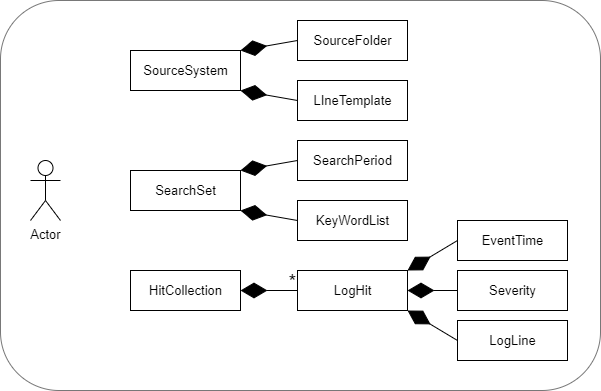

The diagram above was exported from draw.io. Its source (the exported page's mxGraphModel, read from the mxfile embedded in the PNG):
<mxGraphModel dx="1422" dy="959" grid="1" gridSize="10" guides="1" tooltips="1" connect="1" arrows="1" fold="1" page="1" pageScale="1" pageWidth="1169" pageHeight="827" math="0" shadow="0">
  <root>
    <mxCell id="0" />
    <mxCell id="1" parent="0" />
    <mxCell id="UXEAEc8iURHgAGh761oU-20" value="" style="rounded=1;whiteSpace=wrap;html=1;labelBackgroundColor=none;fontSize=13;fillColor=none;glass=0;sketch=0;strokeColor=#787878;" parent="1" vertex="1">
      <mxGeometry x="280" y="190" width="600" height="390" as="geometry" />
    </mxCell>
    <mxCell id="UXEAEc8iURHgAGh761oU-1" value="&lt;font style=&quot;font-size: 13px;&quot;&gt;SourceSystem&lt;/font&gt;" style="html=1;" parent="1" vertex="1">
      <mxGeometry x="410" y="240" width="110" height="40" as="geometry" />
    </mxCell>
    <mxCell id="UXEAEc8iURHgAGh761oU-2" value="Actor" style="shape=umlActor;verticalLabelPosition=bottom;verticalAlign=top;html=1;fontSize=13;" parent="1" vertex="1">
      <mxGeometry x="310" y="350" width="30" height="60" as="geometry" />
    </mxCell>
    <mxCell id="UXEAEc8iURHgAGh761oU-3" value="SourceFolder" style="html=1;fontSize=13;" parent="1" vertex="1">
      <mxGeometry x="577" y="210" width="110" height="40" as="geometry" />
    </mxCell>
    <mxCell id="UXEAEc8iURHgAGh761oU-4" value="LIneTemplate" style="html=1;fontSize=13;" parent="1" vertex="1">
      <mxGeometry x="577" y="270" width="110" height="40" as="geometry" />
    </mxCell>
    <mxCell id="UXEAEc8iURHgAGh761oU-5" value="" style="endArrow=diamondThin;endFill=1;endSize=24;html=1;rounded=0;entryX=1;entryY=0;entryDx=0;entryDy=0;exitX=0;exitY=0.5;exitDx=0;exitDy=0;" parent="1" source="UXEAEc8iURHgAGh761oU-3" target="UXEAEc8iURHgAGh761oU-1" edge="1">
      <mxGeometry width="160" relative="1" as="geometry">
        <mxPoint x="440" y="410" as="sourcePoint" />
        <mxPoint x="600" y="410" as="targetPoint" />
      </mxGeometry>
    </mxCell>
    <mxCell id="UXEAEc8iURHgAGh761oU-6" value="" style="endArrow=diamondThin;endFill=1;endSize=24;html=1;rounded=0;entryX=1;entryY=1;entryDx=0;entryDy=0;exitX=0;exitY=0.5;exitDx=0;exitDy=0;" parent="1" source="UXEAEc8iURHgAGh761oU-4" target="UXEAEc8iURHgAGh761oU-1" edge="1">
      <mxGeometry width="160" relative="1" as="geometry">
        <mxPoint x="540" y="380" as="sourcePoint" />
        <mxPoint x="700" y="380" as="targetPoint" />
      </mxGeometry>
    </mxCell>
    <mxCell id="UXEAEc8iURHgAGh761oU-7" value="&lt;font style=&quot;font-size: 13px;&quot;&gt;SearchSet&lt;/font&gt;" style="html=1;" parent="1" vertex="1">
      <mxGeometry x="410" y="360" width="110" height="40" as="geometry" />
    </mxCell>
    <mxCell id="UXEAEc8iURHgAGh761oU-8" value="SearchPeriod" style="html=1;fontSize=13;" parent="1" vertex="1">
      <mxGeometry x="577" y="330" width="110" height="40" as="geometry" />
    </mxCell>
    <mxCell id="UXEAEc8iURHgAGh761oU-9" value="KeyWordList" style="html=1;fontSize=13;" parent="1" vertex="1">
      <mxGeometry x="577" y="390" width="110" height="40" as="geometry" />
    </mxCell>
    <mxCell id="UXEAEc8iURHgAGh761oU-10" value="" style="endArrow=diamondThin;endFill=1;endSize=24;html=1;rounded=0;entryX=1;entryY=0;entryDx=0;entryDy=0;exitX=0;exitY=0.5;exitDx=0;exitDy=0;" parent="1" source="UXEAEc8iURHgAGh761oU-8" target="UXEAEc8iURHgAGh761oU-7" edge="1">
      <mxGeometry width="160" relative="1" as="geometry">
        <mxPoint x="440" y="530" as="sourcePoint" />
        <mxPoint x="600" y="530" as="targetPoint" />
      </mxGeometry>
    </mxCell>
    <mxCell id="UXEAEc8iURHgAGh761oU-11" value="" style="endArrow=diamondThin;endFill=1;endSize=24;html=1;rounded=0;entryX=1;entryY=1;entryDx=0;entryDy=0;exitX=0;exitY=0.5;exitDx=0;exitDy=0;" parent="1" source="UXEAEc8iURHgAGh761oU-9" target="UXEAEc8iURHgAGh761oU-7" edge="1">
      <mxGeometry width="160" relative="1" as="geometry">
        <mxPoint x="540" y="500" as="sourcePoint" />
        <mxPoint x="700" y="500" as="targetPoint" />
      </mxGeometry>
    </mxCell>
    <mxCell id="UXEAEc8iURHgAGh761oU-12" value="HitCollection" style="html=1;fontSize=13;" parent="1" vertex="1">
      <mxGeometry x="410" y="460" width="110" height="40" as="geometry" />
    </mxCell>
    <mxCell id="UXEAEc8iURHgAGh761oU-13" value="LogHit" style="html=1;fontSize=13;" parent="1" vertex="1">
      <mxGeometry x="577" y="460" width="110" height="40" as="geometry" />
    </mxCell>
    <mxCell id="UXEAEc8iURHgAGh761oU-14" value="EventTime" style="html=1;fontSize=13;" parent="1" vertex="1">
      <mxGeometry x="737" y="410" width="110" height="40" as="geometry" />
    </mxCell>
    <mxCell id="UXEAEc8iURHgAGh761oU-15" value="Severity" style="html=1;fontSize=13;" parent="1" vertex="1">
      <mxGeometry x="737" y="460" width="110" height="40" as="geometry" />
    </mxCell>
    <mxCell id="UXEAEc8iURHgAGh761oU-16" value="" style="endArrow=diamondThin;endFill=1;endSize=24;html=1;rounded=0;fontSize=20;jumpSize=10;entryX=1;entryY=0;entryDx=0;entryDy=0;exitX=0;exitY=0.5;exitDx=0;exitDy=0;" parent="1" source="UXEAEc8iURHgAGh761oU-14" target="UXEAEc8iURHgAGh761oU-13" edge="1">
      <mxGeometry width="160" relative="1" as="geometry">
        <mxPoint x="717" y="430" as="sourcePoint" />
        <mxPoint x="697" y="470" as="targetPoint" />
      </mxGeometry>
    </mxCell>
    <mxCell id="UXEAEc8iURHgAGh761oU-17" value="" style="endArrow=diamondThin;endFill=1;endSize=24;html=1;rounded=0;fontSize=20;jumpSize=10;entryX=1;entryY=0.5;entryDx=0;entryDy=0;exitX=0;exitY=0.5;exitDx=0;exitDy=0;" parent="1" source="UXEAEc8iURHgAGh761oU-15" target="UXEAEc8iURHgAGh761oU-13" edge="1">
      <mxGeometry width="160" relative="1" as="geometry">
        <mxPoint x="744.47" y="446.52" as="sourcePoint" />
        <mxPoint x="697.55" y="466" as="targetPoint" />
      </mxGeometry>
    </mxCell>
    <mxCell id="UXEAEc8iURHgAGh761oU-18" value="" style="endArrow=diamondThin;endFill=1;endSize=24;html=1;rounded=0;entryX=1;entryY=0.5;entryDx=0;entryDy=0;exitX=0;exitY=0.5;exitDx=0;exitDy=0;jumpSize=10;" parent="1" source="UXEAEc8iURHgAGh761oU-13" target="UXEAEc8iURHgAGh761oU-12" edge="1">
      <mxGeometry width="160" relative="1" as="geometry">
        <mxPoint x="510" y="570" as="sourcePoint" />
        <mxPoint x="670" y="570" as="targetPoint" />
      </mxGeometry>
    </mxCell>
    <mxCell id="UXEAEc8iURHgAGh761oU-19" value="*" style="edgeLabel;html=1;align=center;verticalAlign=middle;resizable=0;points=[];fontSize=20;labelBackgroundColor=none;" parent="UXEAEc8iURHgAGh761oU-18" connectable="0" vertex="1">
      <mxGeometry x="-0.6667" y="1" relative="1" as="geometry">
        <mxPoint x="3" y="-11" as="offset" />
      </mxGeometry>
    </mxCell>
    <mxCell id="UXEAEc8iURHgAGh761oU-21" value="LogLine" style="html=1;fontSize=13;" parent="1" vertex="1">
      <mxGeometry x="737" y="510" width="110" height="40" as="geometry" />
    </mxCell>
    <mxCell id="UXEAEc8iURHgAGh761oU-22" value="" style="endArrow=diamondThin;endFill=1;endSize=24;html=1;rounded=0;fontSize=20;jumpSize=10;exitX=0;exitY=0.5;exitDx=0;exitDy=0;entryX=1;entryY=1;entryDx=0;entryDy=0;" parent="1" source="UXEAEc8iURHgAGh761oU-21" target="UXEAEc8iURHgAGh761oU-13" edge="1">
      <mxGeometry width="160" relative="1" as="geometry">
        <mxPoint x="747" y="520" as="sourcePoint" />
        <mxPoint x="697" y="510" as="targetPoint" />
      </mxGeometry>
    </mxCell>
  </root>
</mxGraphModel>